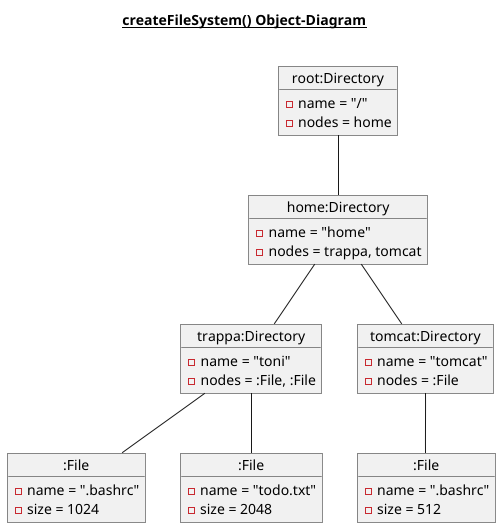

The diagram above was rendered by PlantUML. Its source (embedded in the PNG):
@startuml

title __createFileSystem() Object-Diagram__\n

    object "root:Directory" as root {
       - name = "/"
       - nodes = home
    }

    object "home:Directory" as home {
       - name = "home"
       - nodes = trappa, tomcat
    }


    object "trappa:Directory" as trappa {
       - name = "toni"
       - nodes = :File, :File
    }

    object "tomcat:Directory" as tomcat {
       - name = "tomcat"
       - nodes = :File
    }

   object ":File" as bashrc_1024 {
      - name = ".bashrc"
      - size = 1024
   }

   object ":File" as todo_txt {
      - name = "todo.txt"
      - size = 2048
   }


   object ":File" as bashrc_512 {
      - name = ".bashrc"
      - size = 512
   }



    root -- home
    home -- trappa
    home -- tomcat
    trappa -- bashrc_1024
    trappa -- todo_txt
    tomcat -- bashrc_512

@enduml